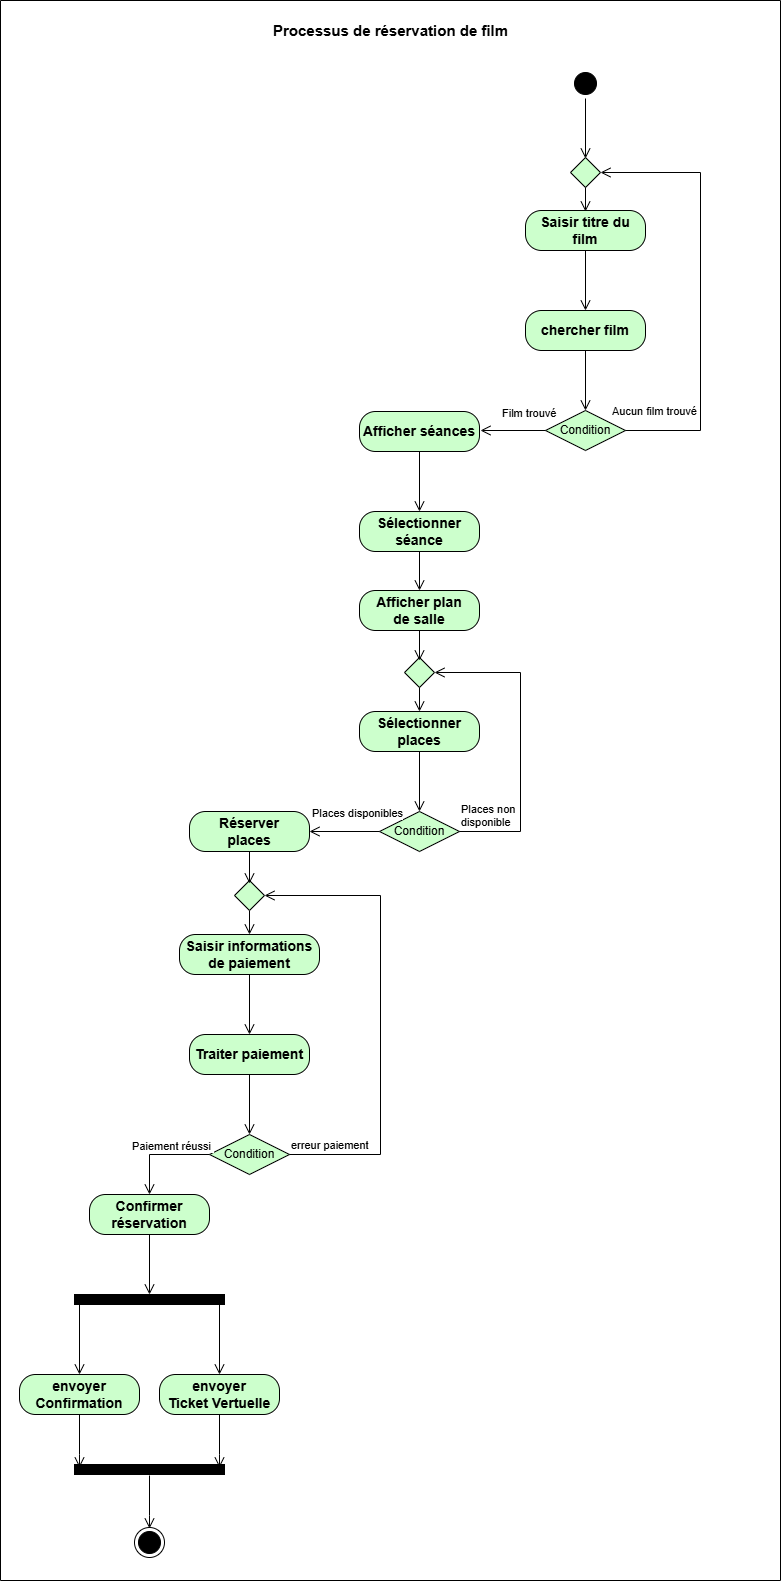

The diagram above was exported from draw.io. Its source (the exported page's mxGraphModel, read from the mxfile embedded in the PNG):
<mxGraphModel dx="2430" dy="1980" grid="1" gridSize="10" guides="1" tooltips="1" connect="1" arrows="1" fold="1" page="1" pageScale="1" pageWidth="827" pageHeight="1169" math="0" shadow="0">
  <root>
    <mxCell id="0" />
    <mxCell id="1" parent="0" />
    <mxCell id="Z2AgXzBWYBjnV0kQWLdd-1" value="" style="ellipse;html=1;shape=startState;fillColor=#000000;strokeColor=#000000;" vertex="1" parent="1">
      <mxGeometry x="370" y="-52" width="30" height="30" as="geometry" />
    </mxCell>
    <mxCell id="Z2AgXzBWYBjnV0kQWLdd-2" value="" style="edgeStyle=orthogonalEdgeStyle;html=1;verticalAlign=bottom;endArrow=open;endSize=8;strokeColor=#000000;rounded=0;" edge="1" parent="1" source="Z2AgXzBWYBjnV0kQWLdd-1">
      <mxGeometry relative="1" as="geometry">
        <mxPoint x="385" y="38" as="targetPoint" />
      </mxGeometry>
    </mxCell>
    <mxCell id="Z2AgXzBWYBjnV0kQWLdd-3" value="&lt;span style=&quot;font-size: 14px; text-wrap-mode: nowrap;&quot;&gt;&lt;b&gt;chercher film&lt;/b&gt;&lt;/span&gt;" style="rounded=1;whiteSpace=wrap;html=1;arcSize=40;fontColor=#000000;fillColor=light-dark(#CCFFCC,#EDEDED);strokeColor=#000000;" vertex="1" parent="1">
      <mxGeometry x="325" y="190" width="120" height="40" as="geometry" />
    </mxCell>
    <mxCell id="Z2AgXzBWYBjnV0kQWLdd-4" value="" style="edgeStyle=orthogonalEdgeStyle;html=1;verticalAlign=bottom;endArrow=open;endSize=8;strokeColor=#000000;rounded=0;" edge="1" parent="1" source="Z2AgXzBWYBjnV0kQWLdd-3">
      <mxGeometry relative="1" as="geometry">
        <mxPoint x="385" y="290" as="targetPoint" />
      </mxGeometry>
    </mxCell>
    <mxCell id="Z2AgXzBWYBjnV0kQWLdd-5" value="Condition" style="rhombus;whiteSpace=wrap;html=1;fontColor=#000000;fillColor=light-dark(#CCFFCC,#EDEDED);strokeColor=#000000;" vertex="1" parent="1">
      <mxGeometry x="345" y="290" width="80" height="40" as="geometry" />
    </mxCell>
    <mxCell id="Z2AgXzBWYBjnV0kQWLdd-6" value="Aucun film trouvé" style="edgeStyle=orthogonalEdgeStyle;html=1;align=left;verticalAlign=bottom;endArrow=open;endSize=8;strokeColor=#000000;rounded=0;entryX=1;entryY=0.5;entryDx=0;entryDy=0;" edge="1" parent="1" source="Z2AgXzBWYBjnV0kQWLdd-5" target="Z2AgXzBWYBjnV0kQWLdd-47">
      <mxGeometry x="-1" y="18" relative="1" as="geometry">
        <mxPoint x="510" y="310" as="targetPoint" />
        <Array as="points">
          <mxPoint x="500" y="310" />
          <mxPoint x="500" y="52" />
        </Array>
        <mxPoint x="-15" y="8" as="offset" />
      </mxGeometry>
    </mxCell>
    <mxCell id="Z2AgXzBWYBjnV0kQWLdd-7" value="Film trouvé" style="edgeStyle=orthogonalEdgeStyle;html=1;align=left;verticalAlign=top;endArrow=open;endSize=8;strokeColor=#000000;rounded=0;" edge="1" parent="1" source="Z2AgXzBWYBjnV0kQWLdd-5">
      <mxGeometry x="0.3846" y="-30" relative="1" as="geometry">
        <mxPoint x="280" y="310" as="targetPoint" />
        <mxPoint as="offset" />
      </mxGeometry>
    </mxCell>
    <mxCell id="Z2AgXzBWYBjnV0kQWLdd-8" value="&lt;span style=&quot;font-size: 14px; text-wrap-mode: nowrap;&quot;&gt;&lt;b&gt;Afficher séances&lt;/b&gt;&lt;/span&gt;" style="rounded=1;whiteSpace=wrap;html=1;arcSize=40;fontColor=#000000;fillColor=light-dark(#CCFFCC,#EDEDED);strokeColor=#000000;" vertex="1" parent="1">
      <mxGeometry x="159" y="291" width="120" height="40" as="geometry" />
    </mxCell>
    <mxCell id="Z2AgXzBWYBjnV0kQWLdd-9" value="" style="edgeStyle=orthogonalEdgeStyle;html=1;verticalAlign=bottom;endArrow=open;endSize=8;strokeColor=#000000;rounded=0;" edge="1" parent="1" source="Z2AgXzBWYBjnV0kQWLdd-8">
      <mxGeometry relative="1" as="geometry">
        <mxPoint x="219" y="391" as="targetPoint" />
      </mxGeometry>
    </mxCell>
    <mxCell id="Z2AgXzBWYBjnV0kQWLdd-10" value="&lt;span style=&quot;font-size: 14px; text-wrap-mode: nowrap;&quot;&gt;&lt;b&gt;Sélectionner&lt;/b&gt;&lt;/span&gt;&lt;div&gt;&lt;span style=&quot;font-size: 14px; text-wrap-mode: nowrap;&quot;&gt;&lt;b&gt;séance&lt;/b&gt;&lt;/span&gt;&lt;/div&gt;" style="rounded=1;whiteSpace=wrap;html=1;arcSize=40;fontColor=#000000;fillColor=light-dark(#CCFFCC,#EDEDED);strokeColor=#000000;" vertex="1" parent="1">
      <mxGeometry x="159" y="391" width="120" height="40" as="geometry" />
    </mxCell>
    <mxCell id="Z2AgXzBWYBjnV0kQWLdd-11" value="" style="edgeStyle=orthogonalEdgeStyle;html=1;verticalAlign=bottom;endArrow=open;endSize=8;strokeColor=#000000;rounded=0;" edge="1" parent="1" source="Z2AgXzBWYBjnV0kQWLdd-10">
      <mxGeometry relative="1" as="geometry">
        <mxPoint x="219" y="470" as="targetPoint" />
      </mxGeometry>
    </mxCell>
    <mxCell id="Z2AgXzBWYBjnV0kQWLdd-12" value="&lt;span style=&quot;font-size: 14px; text-wrap-mode: nowrap;&quot;&gt;&lt;b&gt;Afficher plan&lt;/b&gt;&lt;/span&gt;&lt;div&gt;&lt;span style=&quot;font-size: 14px; text-wrap-mode: nowrap;&quot;&gt;&lt;b&gt;de salle&lt;/b&gt;&lt;/span&gt;&lt;/div&gt;" style="rounded=1;whiteSpace=wrap;html=1;arcSize=40;fontColor=#000000;fillColor=light-dark(#CCFFCC,#EDEDED);strokeColor=#000000;" vertex="1" parent="1">
      <mxGeometry x="159" y="470" width="120" height="40" as="geometry" />
    </mxCell>
    <mxCell id="Z2AgXzBWYBjnV0kQWLdd-13" value="&lt;span style=&quot;font-size: 14px; text-wrap-mode: nowrap;&quot;&gt;&lt;b&gt;Sélectionner&lt;/b&gt;&lt;/span&gt;&lt;div&gt;&lt;span style=&quot;font-size: 14px; text-wrap-mode: nowrap;&quot;&gt;&lt;b&gt;places&lt;/b&gt;&lt;/span&gt;&lt;/div&gt;" style="rounded=1;whiteSpace=wrap;html=1;arcSize=40;fontColor=#000000;fillColor=light-dark(#CCFFCC,#EDEDED);strokeColor=#000000;" vertex="1" parent="1">
      <mxGeometry x="159" y="591" width="120" height="40" as="geometry" />
    </mxCell>
    <mxCell id="Z2AgXzBWYBjnV0kQWLdd-14" value="" style="edgeStyle=orthogonalEdgeStyle;html=1;verticalAlign=bottom;endArrow=open;endSize=8;strokeColor=#000000;rounded=0;" edge="1" parent="1" source="Z2AgXzBWYBjnV0kQWLdd-13">
      <mxGeometry relative="1" as="geometry">
        <mxPoint x="219" y="691" as="targetPoint" />
      </mxGeometry>
    </mxCell>
    <mxCell id="Z2AgXzBWYBjnV0kQWLdd-15" value="Condition" style="rhombus;whiteSpace=wrap;html=1;fontColor=#000000;fillColor=light-dark(#CCFFCC,#EDEDED);strokeColor=#000000;" vertex="1" parent="1">
      <mxGeometry x="179" y="691" width="80" height="40" as="geometry" />
    </mxCell>
    <mxCell id="Z2AgXzBWYBjnV0kQWLdd-16" value="Places non&lt;div&gt;disponible&lt;/div&gt;" style="edgeStyle=orthogonalEdgeStyle;html=1;align=left;verticalAlign=bottom;endArrow=open;endSize=8;strokeColor=#000000;rounded=0;entryX=1;entryY=0.5;entryDx=0;entryDy=0;" edge="1" parent="1" source="Z2AgXzBWYBjnV0kQWLdd-15" target="Z2AgXzBWYBjnV0kQWLdd-42">
      <mxGeometry x="-1" relative="1" as="geometry">
        <mxPoint x="319" y="711" as="targetPoint" />
        <Array as="points">
          <mxPoint x="320" y="711" />
          <mxPoint x="320" y="552" />
        </Array>
      </mxGeometry>
    </mxCell>
    <mxCell id="Z2AgXzBWYBjnV0kQWLdd-17" value="Places disponibles" style="edgeStyle=orthogonalEdgeStyle;html=1;align=left;verticalAlign=top;endArrow=open;endSize=8;strokeColor=#000000;rounded=0;" edge="1" parent="1" source="Z2AgXzBWYBjnV0kQWLdd-15">
      <mxGeometry x="1" y="-31" relative="1" as="geometry">
        <mxPoint x="109" y="711" as="targetPoint" />
        <mxPoint x="1" as="offset" />
      </mxGeometry>
    </mxCell>
    <mxCell id="Z2AgXzBWYBjnV0kQWLdd-18" value="&lt;span style=&quot;font-size: 14px; text-wrap-mode: nowrap;&quot;&gt;&lt;b&gt;Réserver&lt;/b&gt;&lt;/span&gt;&lt;div&gt;&lt;span style=&quot;font-size: 14px; text-wrap-mode: nowrap;&quot;&gt;&lt;b&gt;places&lt;/b&gt;&lt;/span&gt;&lt;/div&gt;" style="rounded=1;whiteSpace=wrap;html=1;arcSize=40;fontColor=#000000;fillColor=light-dark(#CCFFCC,#EDEDED);strokeColor=#000000;" vertex="1" parent="1">
      <mxGeometry x="-11" y="691" width="120" height="40" as="geometry" />
    </mxCell>
    <mxCell id="Z2AgXzBWYBjnV0kQWLdd-19" value="" style="edgeStyle=orthogonalEdgeStyle;html=1;verticalAlign=bottom;endArrow=open;endSize=8;strokeColor=#000000;rounded=0;exitX=0.5;exitY=1;exitDx=0;exitDy=0;" edge="1" parent="1" source="Z2AgXzBWYBjnV0kQWLdd-39">
      <mxGeometry relative="1" as="geometry">
        <mxPoint x="49" y="814" as="targetPoint" />
        <mxPoint x="49" y="793" as="sourcePoint" />
      </mxGeometry>
    </mxCell>
    <mxCell id="Z2AgXzBWYBjnV0kQWLdd-20" value="&lt;span style=&quot;font-size: 14px; text-wrap-mode: nowrap;&quot;&gt;&lt;b&gt;Saisir informations&lt;/b&gt;&lt;/span&gt;&lt;div&gt;&lt;span style=&quot;font-size: 14px; text-wrap-mode: nowrap;&quot;&gt;&lt;b&gt;de paiement&lt;/b&gt;&lt;/span&gt;&lt;/div&gt;" style="rounded=1;whiteSpace=wrap;html=1;arcSize=40;fontColor=#000000;fillColor=light-dark(#CCFFCC,#EDEDED);strokeColor=#000000;" vertex="1" parent="1">
      <mxGeometry x="-21" y="814" width="140" height="40" as="geometry" />
    </mxCell>
    <mxCell id="Z2AgXzBWYBjnV0kQWLdd-21" value="" style="edgeStyle=orthogonalEdgeStyle;html=1;verticalAlign=bottom;endArrow=open;endSize=8;strokeColor=#000000;rounded=0;" edge="1" parent="1" source="Z2AgXzBWYBjnV0kQWLdd-20">
      <mxGeometry relative="1" as="geometry">
        <mxPoint x="49" y="914" as="targetPoint" />
      </mxGeometry>
    </mxCell>
    <mxCell id="Z2AgXzBWYBjnV0kQWLdd-22" value="&lt;span style=&quot;font-size: 14px; text-wrap-mode: nowrap;&quot;&gt;&lt;b&gt;Traiter paiement&lt;/b&gt;&lt;/span&gt;" style="rounded=1;whiteSpace=wrap;html=1;arcSize=40;fontColor=#000000;fillColor=light-dark(#CCFFCC,#EDEDED);strokeColor=#000000;" vertex="1" parent="1">
      <mxGeometry x="-11" y="914" width="120" height="40" as="geometry" />
    </mxCell>
    <mxCell id="Z2AgXzBWYBjnV0kQWLdd-23" value="" style="edgeStyle=orthogonalEdgeStyle;html=1;verticalAlign=bottom;endArrow=open;endSize=8;strokeColor=#000000;rounded=0;" edge="1" parent="1" source="Z2AgXzBWYBjnV0kQWLdd-22">
      <mxGeometry relative="1" as="geometry">
        <mxPoint x="49" y="1014" as="targetPoint" />
      </mxGeometry>
    </mxCell>
    <mxCell id="Z2AgXzBWYBjnV0kQWLdd-24" value="Condition" style="rhombus;whiteSpace=wrap;html=1;fontColor=#000000;fillColor=light-dark(#CCFFCC,#EDEDED);strokeColor=#000000;" vertex="1" parent="1">
      <mxGeometry x="9" y="1014" width="80" height="40" as="geometry" />
    </mxCell>
    <mxCell id="Z2AgXzBWYBjnV0kQWLdd-25" value="erreur paiement" style="edgeStyle=orthogonalEdgeStyle;html=1;align=left;verticalAlign=bottom;endArrow=open;endSize=8;strokeColor=#000000;rounded=0;entryX=1;entryY=0.5;entryDx=0;entryDy=0;" edge="1" parent="1" source="Z2AgXzBWYBjnV0kQWLdd-24" target="Z2AgXzBWYBjnV0kQWLdd-39">
      <mxGeometry x="-1" relative="1" as="geometry">
        <mxPoint x="159" y="810" as="targetPoint" />
        <Array as="points">
          <mxPoint x="180" y="1034" />
          <mxPoint x="180" y="775" />
        </Array>
      </mxGeometry>
    </mxCell>
    <mxCell id="Z2AgXzBWYBjnV0kQWLdd-26" value="Paiement réussi&amp;nbsp;" style="edgeStyle=orthogonalEdgeStyle;html=1;align=left;verticalAlign=top;endArrow=open;endSize=8;strokeColor=#000000;rounded=0;" edge="1" parent="1" source="Z2AgXzBWYBjnV0kQWLdd-24">
      <mxGeometry x="0.2016" y="-28" relative="1" as="geometry">
        <mxPoint x="-51" y="1074" as="targetPoint" />
        <mxPoint x="9" y="-21" as="offset" />
      </mxGeometry>
    </mxCell>
    <mxCell id="Z2AgXzBWYBjnV0kQWLdd-27" value="&lt;span style=&quot;font-size: 14px; text-wrap-mode: nowrap;&quot;&gt;&lt;b&gt;Confirmer&lt;/b&gt;&lt;/span&gt;&lt;div&gt;&lt;span style=&quot;font-size: 14px; text-wrap-mode: nowrap;&quot;&gt;&lt;b&gt;réservation&lt;/b&gt;&lt;/span&gt;&lt;/div&gt;" style="rounded=1;whiteSpace=wrap;html=1;arcSize=40;fontColor=#000000;fillColor=light-dark(#CCFFCC,#EDEDED);strokeColor=#000000;" vertex="1" parent="1">
      <mxGeometry x="-111" y="1074" width="120" height="40" as="geometry" />
    </mxCell>
    <mxCell id="Z2AgXzBWYBjnV0kQWLdd-28" value="" style="edgeStyle=orthogonalEdgeStyle;html=1;verticalAlign=bottom;endArrow=open;endSize=8;strokeColor=#000000;rounded=0;" edge="1" parent="1" source="Z2AgXzBWYBjnV0kQWLdd-27">
      <mxGeometry relative="1" as="geometry">
        <mxPoint x="-51" y="1174" as="targetPoint" />
      </mxGeometry>
    </mxCell>
    <mxCell id="Z2AgXzBWYBjnV0kQWLdd-29" value="" style="html=1;points=[[0,0,0,0,5],[0,1,0,0,-5],[1,0,0,0,5],[1,1,0,0,-5]];perimeter=orthogonalPerimeter;outlineConnect=0;targetShapes=umlLifeline;portConstraint=eastwest;newEdgeStyle={&quot;curved&quot;:0,&quot;rounded&quot;:0};fillColor=#000000;direction=south;strokeColor=#000000;" vertex="1" parent="1">
      <mxGeometry x="-126" y="1174" width="150" height="10" as="geometry" />
    </mxCell>
    <mxCell id="Z2AgXzBWYBjnV0kQWLdd-30" value="&lt;b style=&quot;text-wrap-mode: nowrap; font-size: 14px;&quot;&gt;envoyer&lt;/b&gt;&lt;div&gt;&lt;b style=&quot;font-size: 14px; text-wrap-mode: nowrap;&quot;&gt;Ticket Vertuelle&lt;/b&gt;&lt;/div&gt;" style="rounded=1;whiteSpace=wrap;html=1;arcSize=40;fontColor=#000000;fillColor=light-dark(#CCFFCC,#EDEDED);strokeColor=#000000;" vertex="1" parent="1">
      <mxGeometry x="-41" y="1254" width="120" height="40" as="geometry" />
    </mxCell>
    <mxCell id="Z2AgXzBWYBjnV0kQWLdd-31" value="" style="edgeStyle=orthogonalEdgeStyle;html=1;verticalAlign=bottom;endArrow=open;endSize=8;strokeColor=#000000;rounded=0;" edge="1" parent="1">
      <mxGeometry relative="1" as="geometry">
        <mxPoint x="19" y="1347" as="targetPoint" />
        <mxPoint x="19" y="1294" as="sourcePoint" />
        <Array as="points">
          <mxPoint x="19" y="1334" />
        </Array>
      </mxGeometry>
    </mxCell>
    <mxCell id="Z2AgXzBWYBjnV0kQWLdd-32" value="" style="edgeStyle=orthogonalEdgeStyle;html=1;verticalAlign=bottom;endArrow=open;endSize=8;strokeColor=#000000;rounded=0;entryX=0.5;entryY=0;entryDx=0;entryDy=0;" edge="1" parent="1" target="Z2AgXzBWYBjnV0kQWLdd-30">
      <mxGeometry relative="1" as="geometry">
        <mxPoint x="19" y="1241" as="targetPoint" />
        <mxPoint x="19" y="1184" as="sourcePoint" />
        <Array as="points" />
      </mxGeometry>
    </mxCell>
    <mxCell id="Z2AgXzBWYBjnV0kQWLdd-33" value="&lt;span style=&quot;text-wrap-mode: nowrap; font-size: 14px;&quot;&gt;&lt;b&gt;envoyer&lt;/b&gt;&lt;/span&gt;&lt;br&gt;&lt;div&gt;&lt;b style=&quot;font-size: 14px; text-wrap-mode: nowrap;&quot;&gt;Confirmation&lt;/b&gt;&lt;/div&gt;" style="rounded=1;whiteSpace=wrap;html=1;arcSize=40;fontColor=#000000;fillColor=light-dark(#CCFFCC,#EDEDED);strokeColor=#000000;" vertex="1" parent="1">
      <mxGeometry x="-181" y="1254" width="120" height="40" as="geometry" />
    </mxCell>
    <mxCell id="Z2AgXzBWYBjnV0kQWLdd-34" value="" style="edgeStyle=orthogonalEdgeStyle;html=1;verticalAlign=bottom;endArrow=open;endSize=8;strokeColor=#000000;rounded=0;" edge="1" parent="1">
      <mxGeometry relative="1" as="geometry">
        <mxPoint x="-121" y="1347" as="targetPoint" />
        <mxPoint x="-121" y="1294" as="sourcePoint" />
        <Array as="points">
          <mxPoint x="-121" y="1334" />
        </Array>
      </mxGeometry>
    </mxCell>
    <mxCell id="Z2AgXzBWYBjnV0kQWLdd-35" value="" style="edgeStyle=orthogonalEdgeStyle;html=1;verticalAlign=bottom;endArrow=open;endSize=8;strokeColor=#000000;rounded=0;entryX=0.5;entryY=0;entryDx=0;entryDy=0;" edge="1" parent="1" target="Z2AgXzBWYBjnV0kQWLdd-33">
      <mxGeometry relative="1" as="geometry">
        <mxPoint x="-121" y="1241" as="targetPoint" />
        <mxPoint x="-121" y="1184" as="sourcePoint" />
        <Array as="points" />
      </mxGeometry>
    </mxCell>
    <mxCell id="Z2AgXzBWYBjnV0kQWLdd-36" value="" style="html=1;points=[[0,0,0,0,5],[0,1,0,0,-5],[1,0,0,0,5],[1,1,0,0,-5]];perimeter=orthogonalPerimeter;outlineConnect=0;targetShapes=umlLifeline;portConstraint=eastwest;newEdgeStyle={&quot;curved&quot;:0,&quot;rounded&quot;:0};fillColor=#000000;direction=south;strokeColor=#000000;" vertex="1" parent="1">
      <mxGeometry x="-126" y="1344" width="150" height="10" as="geometry" />
    </mxCell>
    <mxCell id="Z2AgXzBWYBjnV0kQWLdd-37" value="" style="edgeStyle=orthogonalEdgeStyle;html=1;verticalAlign=bottom;endArrow=open;endSize=8;strokeColor=#000000;rounded=0;" edge="1" parent="1">
      <mxGeometry relative="1" as="geometry">
        <mxPoint x="-51" y="1408" as="targetPoint" />
        <mxPoint x="-51" y="1355" as="sourcePoint" />
        <Array as="points">
          <mxPoint x="-51" y="1395" />
        </Array>
      </mxGeometry>
    </mxCell>
    <mxCell id="Z2AgXzBWYBjnV0kQWLdd-38" value="" style="ellipse;html=1;shape=endState;fillColor=#000000;strokeColor=#000000;" vertex="1" parent="1">
      <mxGeometry x="-66" y="1407" width="30" height="30" as="geometry" />
    </mxCell>
    <mxCell id="Z2AgXzBWYBjnV0kQWLdd-39" value="" style="rhombus;whiteSpace=wrap;html=1;fillColor=light-dark(#CCFFCC,#EDEDED);strokeColor=#000000;" vertex="1" parent="1">
      <mxGeometry x="34" y="760" width="30" height="30" as="geometry" />
    </mxCell>
    <mxCell id="Z2AgXzBWYBjnV0kQWLdd-40" value="" style="edgeStyle=orthogonalEdgeStyle;html=1;verticalAlign=bottom;endArrow=open;endSize=8;strokeColor=#000000;rounded=0;exitX=0.5;exitY=1;exitDx=0;exitDy=0;" edge="1" parent="1" source="Z2AgXzBWYBjnV0kQWLdd-18">
      <mxGeometry relative="1" as="geometry">
        <mxPoint x="49" y="763" as="targetPoint" />
        <mxPoint x="49" y="739" as="sourcePoint" />
      </mxGeometry>
    </mxCell>
    <mxCell id="Z2AgXzBWYBjnV0kQWLdd-41" value="" style="edgeStyle=orthogonalEdgeStyle;html=1;verticalAlign=bottom;endArrow=open;endSize=8;strokeColor=#000000;rounded=0;exitX=0.5;exitY=1;exitDx=0;exitDy=0;" edge="1" parent="1" source="Z2AgXzBWYBjnV0kQWLdd-42">
      <mxGeometry relative="1" as="geometry">
        <mxPoint x="219" y="591" as="targetPoint" />
        <mxPoint x="219" y="570" as="sourcePoint" />
      </mxGeometry>
    </mxCell>
    <mxCell id="Z2AgXzBWYBjnV0kQWLdd-42" value="" style="rhombus;whiteSpace=wrap;html=1;fillColor=light-dark(#CCFFCC,#EDEDED);strokeColor=#000000;" vertex="1" parent="1">
      <mxGeometry x="204" y="537" width="30" height="30" as="geometry" />
    </mxCell>
    <mxCell id="Z2AgXzBWYBjnV0kQWLdd-43" value="" style="edgeStyle=orthogonalEdgeStyle;html=1;verticalAlign=bottom;endArrow=open;endSize=8;strokeColor=#000000;rounded=0;exitX=0.5;exitY=1;exitDx=0;exitDy=0;" edge="1" parent="1" source="Z2AgXzBWYBjnV0kQWLdd-12">
      <mxGeometry relative="1" as="geometry">
        <mxPoint x="219" y="540" as="targetPoint" />
        <mxPoint x="219" y="520" as="sourcePoint" />
      </mxGeometry>
    </mxCell>
    <mxCell id="Z2AgXzBWYBjnV0kQWLdd-44" value="&lt;p&gt;&lt;span class=&quot;cf0&quot;&gt;&lt;font style=&quot;font-size: 14px;&quot;&gt;&lt;b&gt;Saisir titre&amp;nbsp;&lt;/b&gt;&lt;/font&gt;&lt;/span&gt;&lt;b style=&quot;background-color: transparent; color: light-dark(rgb(0, 0, 0), rgb(237, 237, 237)); font-size: 14px;&quot;&gt;du film&lt;/b&gt;&lt;/p&gt;" style="rounded=1;whiteSpace=wrap;html=1;arcSize=40;fontColor=#000000;fillColor=light-dark(#CCFFCC,#EDEDED);strokeColor=#000000;" vertex="1" parent="1">
      <mxGeometry x="325" y="90" width="120" height="40" as="geometry" />
    </mxCell>
    <mxCell id="Z2AgXzBWYBjnV0kQWLdd-45" value="" style="edgeStyle=orthogonalEdgeStyle;html=1;verticalAlign=bottom;endArrow=open;endSize=8;strokeColor=#000000;rounded=0;" edge="1" parent="1" source="Z2AgXzBWYBjnV0kQWLdd-44">
      <mxGeometry relative="1" as="geometry">
        <mxPoint x="385" y="190" as="targetPoint" />
      </mxGeometry>
    </mxCell>
    <mxCell id="Z2AgXzBWYBjnV0kQWLdd-46" value="" style="edgeStyle=orthogonalEdgeStyle;html=1;verticalAlign=bottom;endArrow=open;endSize=8;strokeColor=#000000;rounded=0;exitX=0.5;exitY=1;exitDx=0;exitDy=0;" edge="1" parent="1" source="Z2AgXzBWYBjnV0kQWLdd-47">
      <mxGeometry relative="1" as="geometry">
        <mxPoint x="385" y="91" as="targetPoint" />
        <mxPoint x="385" y="70" as="sourcePoint" />
      </mxGeometry>
    </mxCell>
    <mxCell id="Z2AgXzBWYBjnV0kQWLdd-47" value="" style="rhombus;whiteSpace=wrap;html=1;fillColor=light-dark(#CCFFCC,#EDEDED);strokeColor=#000000;" vertex="1" parent="1">
      <mxGeometry x="370" y="37" width="30" height="30" as="geometry" />
    </mxCell>
    <mxCell id="Z2AgXzBWYBjnV0kQWLdd-48" value="" style="swimlane;startSize=0;shadow=0;swimlaneLine=1;fontSize=15;fillColor=light-dark(#CCFFCC,#EDEDED);" vertex="1" parent="1">
      <mxGeometry x="-200" y="-120" width="780" height="1580" as="geometry" />
    </mxCell>
    <mxCell id="Z2AgXzBWYBjnV0kQWLdd-49" value="&lt;p data-start=&quot;95&quot; data-end=&quot;170&quot;&gt;&lt;strong data-start=&quot;95&quot; data-end=&quot;170&quot;&gt;&lt;/strong&gt;&lt;/p&gt;&lt;p&gt;&lt;b&gt;Processus de réservation de film&lt;/b&gt;&lt;/p&gt;" style="text;html=1;align=center;verticalAlign=middle;resizable=0;points=[];autosize=1;strokeColor=none;fillColor=none;shadow=0;swimlaneLine=1;fontSize=15;" vertex="1" parent="Z2AgXzBWYBjnV0kQWLdd-48">
      <mxGeometry x="260" width="260" height="60" as="geometry" />
    </mxCell>
  </root>
</mxGraphModel>